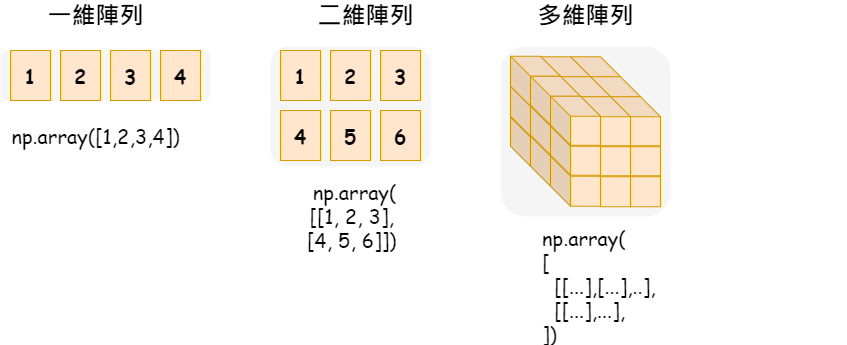

The diagram above was exported from draw.io. Its source (the exported page's mxGraphModel, read from the mxfile embedded in the PNG):
<mxGraphModel dx="880" dy="484" grid="1" gridSize="10" guides="1" tooltips="1" connect="1" arrows="1" fold="1" page="1" pageScale="1" pageWidth="827" pageHeight="1169" math="0" shadow="0">
  <root>
    <mxCell id="0" />
    <mxCell id="1" parent="0" />
    <mxCell id="Hj7Ku_iCfwt3rnOEwlxV-2" value="" style="rounded=1;whiteSpace=wrap;html=1;fillColor=#f5f5f5;fontColor=#333333;strokeColor=none;fontFamily=Comic Sans MS;" vertex="1" parent="1">
      <mxGeometry x="70" y="190" width="210" height="50" as="geometry" />
    </mxCell>
    <mxCell id="Hj7Ku_iCfwt3rnOEwlxV-3" value="1" style="rounded=0;whiteSpace=wrap;html=1;fontSize=20;fontFamily=Comic Sans MS;fontStyle=1;fillColor=#ffe6cc;strokeColor=#d79b00;" vertex="1" parent="1">
      <mxGeometry x="80" y="190" width="40" height="50" as="geometry" />
    </mxCell>
    <mxCell id="Hj7Ku_iCfwt3rnOEwlxV-4" value="一維陣列" style="text;html=1;strokeColor=none;fillColor=none;align=center;verticalAlign=middle;whiteSpace=wrap;rounded=0;fontSize=24;fontStyle=1;fontFamily=Comic Sans MS;" vertex="1" parent="1">
      <mxGeometry x="97.5" y="140" width="135" height="30" as="geometry" />
    </mxCell>
    <mxCell id="Hj7Ku_iCfwt3rnOEwlxV-5" value="2" style="rounded=0;whiteSpace=wrap;html=1;fontSize=20;fontFamily=Comic Sans MS;fontStyle=1;fillColor=#ffe6cc;strokeColor=#d79b00;" vertex="1" parent="1">
      <mxGeometry x="130" y="190" width="40" height="50" as="geometry" />
    </mxCell>
    <mxCell id="Hj7Ku_iCfwt3rnOEwlxV-6" value="3" style="rounded=0;whiteSpace=wrap;html=1;fontSize=20;fontFamily=Comic Sans MS;fontStyle=1;fillColor=#ffe6cc;strokeColor=#d79b00;" vertex="1" parent="1">
      <mxGeometry x="180" y="190" width="40" height="50" as="geometry" />
    </mxCell>
    <mxCell id="Hj7Ku_iCfwt3rnOEwlxV-7" value="4" style="rounded=0;whiteSpace=wrap;html=1;fontSize=20;fontFamily=Comic Sans MS;fontStyle=1;fillColor=#ffe6cc;strokeColor=#d79b00;" vertex="1" parent="1">
      <mxGeometry x="230" y="190" width="40" height="50" as="geometry" />
    </mxCell>
    <mxCell id="Hj7Ku_iCfwt3rnOEwlxV-8" value="np.array([1,2,3,4])" style="text;html=1;strokeColor=none;fillColor=none;align=center;verticalAlign=middle;whiteSpace=wrap;rounded=0;fontSize=20;fontStyle=0;fontFamily=Comic Sans MS;" vertex="1" parent="1">
      <mxGeometry x="97.5" y="260" width="135" height="30" as="geometry" />
    </mxCell>
    <mxCell id="Hj7Ku_iCfwt3rnOEwlxV-9" value="" style="rounded=1;whiteSpace=wrap;html=1;fillColor=#f5f5f5;fontColor=#333333;strokeColor=none;fontFamily=Comic Sans MS;" vertex="1" parent="1">
      <mxGeometry x="340" y="186" width="160" height="120" as="geometry" />
    </mxCell>
    <mxCell id="Hj7Ku_iCfwt3rnOEwlxV-10" value="1" style="rounded=0;whiteSpace=wrap;html=1;fontSize=20;fontFamily=Comic Sans MS;fontStyle=1;fillColor=#ffe6cc;strokeColor=#d79b00;" vertex="1" parent="1">
      <mxGeometry x="350" y="190" width="40" height="50" as="geometry" />
    </mxCell>
    <mxCell id="Hj7Ku_iCfwt3rnOEwlxV-11" value="二維陣列" style="text;html=1;strokeColor=none;fillColor=none;align=center;verticalAlign=middle;whiteSpace=wrap;rounded=0;fontSize=24;fontStyle=1;fontFamily=Comic Sans MS;" vertex="1" parent="1">
      <mxGeometry x="367.5" y="140" width="135" height="30" as="geometry" />
    </mxCell>
    <mxCell id="Hj7Ku_iCfwt3rnOEwlxV-12" value="2" style="rounded=0;whiteSpace=wrap;html=1;fontSize=20;fontFamily=Comic Sans MS;fontStyle=1;fillColor=#ffe6cc;strokeColor=#d79b00;" vertex="1" parent="1">
      <mxGeometry x="400" y="190" width="40" height="50" as="geometry" />
    </mxCell>
    <mxCell id="Hj7Ku_iCfwt3rnOEwlxV-13" value="3" style="rounded=0;whiteSpace=wrap;html=1;fontSize=20;fontFamily=Comic Sans MS;fontStyle=1;fillColor=#ffe6cc;strokeColor=#d79b00;" vertex="1" parent="1">
      <mxGeometry x="450" y="190" width="40" height="50" as="geometry" />
    </mxCell>
    <mxCell id="Hj7Ku_iCfwt3rnOEwlxV-14" value="4" style="rounded=0;whiteSpace=wrap;html=1;fontSize=20;fontFamily=Comic Sans MS;fontStyle=1;fillColor=#ffe6cc;strokeColor=#d79b00;" vertex="1" parent="1">
      <mxGeometry x="350" y="250" width="40" height="50" as="geometry" />
    </mxCell>
    <mxCell id="Hj7Ku_iCfwt3rnOEwlxV-15" value="&amp;nbsp;np.array(&lt;br&gt;[[1, 2, 3], &lt;br&gt;[4, 5, 6]])" style="text;html=1;strokeColor=none;fillColor=none;align=center;verticalAlign=middle;whiteSpace=wrap;rounded=0;fontSize=20;fontStyle=0;fontFamily=Comic Sans MS;" vertex="1" parent="1">
      <mxGeometry x="280" y="340" width="282.5" height="30" as="geometry" />
    </mxCell>
    <mxCell id="Hj7Ku_iCfwt3rnOEwlxV-16" value="5" style="rounded=0;whiteSpace=wrap;html=1;fontSize=20;fontFamily=Comic Sans MS;fontStyle=1;fillColor=#ffe6cc;strokeColor=#d79b00;" vertex="1" parent="1">
      <mxGeometry x="400" y="250" width="40" height="50" as="geometry" />
    </mxCell>
    <mxCell id="Hj7Ku_iCfwt3rnOEwlxV-17" value="6" style="rounded=0;whiteSpace=wrap;html=1;fontSize=20;fontFamily=Comic Sans MS;fontStyle=1;fillColor=#ffe6cc;strokeColor=#d79b00;" vertex="1" parent="1">
      <mxGeometry x="450" y="250" width="40" height="50" as="geometry" />
    </mxCell>
    <mxCell id="Hj7Ku_iCfwt3rnOEwlxV-19" value="" style="rounded=1;whiteSpace=wrap;html=1;fillColor=#f5f5f5;fontColor=#333333;strokeColor=none;fontFamily=Comic Sans MS;" vertex="1" parent="1">
      <mxGeometry x="570" y="186" width="170" height="170" as="geometry" />
    </mxCell>
    <mxCell id="Hj7Ku_iCfwt3rnOEwlxV-21" value="多維陣列" style="text;html=1;strokeColor=none;fillColor=none;align=center;verticalAlign=middle;whiteSpace=wrap;rounded=0;fontSize=24;fontStyle=1;fontFamily=Comic Sans MS;" vertex="1" parent="1">
      <mxGeometry x="587.5" y="140" width="135" height="30" as="geometry" />
    </mxCell>
    <mxCell id="Hj7Ku_iCfwt3rnOEwlxV-49" value="" style="group;fillColor=none;strokeColor=none;" vertex="1" connectable="0" parent="1">
      <mxGeometry x="580" y="195.75" width="150" height="150.5" as="geometry" />
    </mxCell>
    <mxCell id="Hj7Ku_iCfwt3rnOEwlxV-22" value="" style="shape=cube;whiteSpace=wrap;html=1;boundedLbl=1;backgroundOutline=1;darkOpacity=0.05;darkOpacity2=0.1;fillColor=#ffe6cc;strokeColor=#d79b00;" vertex="1" parent="Hj7Ku_iCfwt3rnOEwlxV-49">
      <mxGeometry x="60" y="61.5" width="50" height="49" as="geometry" />
    </mxCell>
    <mxCell id="Hj7Ku_iCfwt3rnOEwlxV-23" value="" style="shape=cube;whiteSpace=wrap;html=1;boundedLbl=1;backgroundOutline=1;darkOpacity=0.05;darkOpacity2=0.1;fillColor=#ffe6cc;strokeColor=#d79b00;" vertex="1" parent="Hj7Ku_iCfwt3rnOEwlxV-49">
      <mxGeometry x="60" y="30.5" width="50" height="50" as="geometry" />
    </mxCell>
    <mxCell id="Hj7Ku_iCfwt3rnOEwlxV-24" value="" style="shape=cube;whiteSpace=wrap;html=1;boundedLbl=1;backgroundOutline=1;darkOpacity=0.05;darkOpacity2=0.1;fillColor=#ffe6cc;strokeColor=#d79b00;" vertex="1" parent="Hj7Ku_iCfwt3rnOEwlxV-49">
      <mxGeometry x="60" y="0.5" width="50" height="50" as="geometry" />
    </mxCell>
    <mxCell id="Hj7Ku_iCfwt3rnOEwlxV-25" value="" style="shape=cube;whiteSpace=wrap;html=1;boundedLbl=1;backgroundOutline=1;darkOpacity=0.05;darkOpacity2=0.1;fillColor=#ffe6cc;strokeColor=#d79b00;" vertex="1" parent="Hj7Ku_iCfwt3rnOEwlxV-49">
      <mxGeometry x="80" y="80.5" width="50" height="50" as="geometry" />
    </mxCell>
    <mxCell id="Hj7Ku_iCfwt3rnOEwlxV-26" value="" style="shape=cube;whiteSpace=wrap;html=1;boundedLbl=1;backgroundOutline=1;darkOpacity=0.05;darkOpacity2=0.1;fillColor=#ffe6cc;strokeColor=#d79b00;" vertex="1" parent="Hj7Ku_iCfwt3rnOEwlxV-49">
      <mxGeometry x="80" y="50.5" width="50" height="49" as="geometry" />
    </mxCell>
    <mxCell id="Hj7Ku_iCfwt3rnOEwlxV-27" value="" style="shape=cube;whiteSpace=wrap;html=1;boundedLbl=1;backgroundOutline=1;darkOpacity=0.05;darkOpacity2=0.1;fillColor=#ffe6cc;strokeColor=#d79b00;" vertex="1" parent="Hj7Ku_iCfwt3rnOEwlxV-49">
      <mxGeometry x="80" y="20.5" width="50" height="49" as="geometry" />
    </mxCell>
    <mxCell id="Hj7Ku_iCfwt3rnOEwlxV-28" value="" style="shape=cube;whiteSpace=wrap;html=1;boundedLbl=1;backgroundOutline=1;darkOpacity=0.05;darkOpacity2=0.1;fillColor=#ffe6cc;strokeColor=#d79b00;" vertex="1" parent="Hj7Ku_iCfwt3rnOEwlxV-49">
      <mxGeometry x="100" y="100.5" width="50" height="50" as="geometry" />
    </mxCell>
    <mxCell id="Hj7Ku_iCfwt3rnOEwlxV-29" value="" style="shape=cube;whiteSpace=wrap;html=1;boundedLbl=1;backgroundOutline=1;darkOpacity=0.05;darkOpacity2=0.1;fillColor=#ffe6cc;strokeColor=#d79b00;" vertex="1" parent="Hj7Ku_iCfwt3rnOEwlxV-49">
      <mxGeometry x="100" y="70.5" width="50" height="49" as="geometry" />
    </mxCell>
    <mxCell id="Hj7Ku_iCfwt3rnOEwlxV-30" value="" style="shape=cube;whiteSpace=wrap;html=1;boundedLbl=1;backgroundOutline=1;darkOpacity=0.05;darkOpacity2=0.1;fillColor=#ffe6cc;strokeColor=#d79b00;" vertex="1" parent="Hj7Ku_iCfwt3rnOEwlxV-49">
      <mxGeometry x="100" y="40.5" width="50" height="49" as="geometry" />
    </mxCell>
    <mxCell id="Hj7Ku_iCfwt3rnOEwlxV-31" value="" style="shape=cube;whiteSpace=wrap;html=1;boundedLbl=1;backgroundOutline=1;darkOpacity=0.05;darkOpacity2=0.1;fillColor=#ffe6cc;strokeColor=#d79b00;" vertex="1" parent="Hj7Ku_iCfwt3rnOEwlxV-49">
      <mxGeometry x="30" y="61.5" width="50" height="49" as="geometry" />
    </mxCell>
    <mxCell id="Hj7Ku_iCfwt3rnOEwlxV-32" value="" style="shape=cube;whiteSpace=wrap;html=1;boundedLbl=1;backgroundOutline=1;darkOpacity=0.05;darkOpacity2=0.1;fillColor=#ffe6cc;strokeColor=#d79b00;" vertex="1" parent="Hj7Ku_iCfwt3rnOEwlxV-49">
      <mxGeometry x="30" y="30.5" width="50" height="50" as="geometry" />
    </mxCell>
    <mxCell id="Hj7Ku_iCfwt3rnOEwlxV-33" value="" style="shape=cube;whiteSpace=wrap;html=1;boundedLbl=1;backgroundOutline=1;darkOpacity=0.05;darkOpacity2=0.1;fillColor=#ffe6cc;strokeColor=#d79b00;" vertex="1" parent="Hj7Ku_iCfwt3rnOEwlxV-49">
      <mxGeometry x="30" y="0.5" width="50" height="50" as="geometry" />
    </mxCell>
    <mxCell id="Hj7Ku_iCfwt3rnOEwlxV-34" value="" style="shape=cube;whiteSpace=wrap;html=1;boundedLbl=1;backgroundOutline=1;darkOpacity=0.05;darkOpacity2=0.1;fillColor=#ffe6cc;strokeColor=#d79b00;" vertex="1" parent="Hj7Ku_iCfwt3rnOEwlxV-49">
      <mxGeometry x="50" y="80.5" width="50" height="50" as="geometry" />
    </mxCell>
    <mxCell id="Hj7Ku_iCfwt3rnOEwlxV-35" value="" style="shape=cube;whiteSpace=wrap;html=1;boundedLbl=1;backgroundOutline=1;darkOpacity=0.05;darkOpacity2=0.1;fillColor=#ffe6cc;strokeColor=#d79b00;" vertex="1" parent="Hj7Ku_iCfwt3rnOEwlxV-49">
      <mxGeometry x="50" y="50.5" width="50" height="49" as="geometry" />
    </mxCell>
    <mxCell id="Hj7Ku_iCfwt3rnOEwlxV-36" value="" style="shape=cube;whiteSpace=wrap;html=1;boundedLbl=1;backgroundOutline=1;darkOpacity=0.05;darkOpacity2=0.1;fillColor=#ffe6cc;strokeColor=#d79b00;" vertex="1" parent="Hj7Ku_iCfwt3rnOEwlxV-49">
      <mxGeometry x="50" y="20.5" width="50" height="49" as="geometry" />
    </mxCell>
    <mxCell id="Hj7Ku_iCfwt3rnOEwlxV-37" value="" style="shape=cube;whiteSpace=wrap;html=1;boundedLbl=1;backgroundOutline=1;darkOpacity=0.05;darkOpacity2=0.1;fillColor=#ffe6cc;strokeColor=#d79b00;" vertex="1" parent="Hj7Ku_iCfwt3rnOEwlxV-49">
      <mxGeometry x="70" y="100.5" width="50" height="50" as="geometry" />
    </mxCell>
    <mxCell id="Hj7Ku_iCfwt3rnOEwlxV-38" value="" style="shape=cube;whiteSpace=wrap;html=1;boundedLbl=1;backgroundOutline=1;darkOpacity=0.05;darkOpacity2=0.1;fillColor=#ffe6cc;strokeColor=#d79b00;" vertex="1" parent="Hj7Ku_iCfwt3rnOEwlxV-49">
      <mxGeometry x="70" y="70.5" width="50" height="49" as="geometry" />
    </mxCell>
    <mxCell id="Hj7Ku_iCfwt3rnOEwlxV-39" value="" style="shape=cube;whiteSpace=wrap;html=1;boundedLbl=1;backgroundOutline=1;darkOpacity=0.05;darkOpacity2=0.1;fillColor=#ffe6cc;strokeColor=#d79b00;" vertex="1" parent="Hj7Ku_iCfwt3rnOEwlxV-49">
      <mxGeometry x="70" y="40.5" width="50" height="49" as="geometry" />
    </mxCell>
    <mxCell id="Hj7Ku_iCfwt3rnOEwlxV-40" value="" style="shape=cube;whiteSpace=wrap;html=1;boundedLbl=1;backgroundOutline=1;darkOpacity=0.05;darkOpacity2=0.1;fillColor=#ffe6cc;strokeColor=#d79b00;" vertex="1" parent="Hj7Ku_iCfwt3rnOEwlxV-49">
      <mxGeometry y="61" width="50" height="49" as="geometry" />
    </mxCell>
    <mxCell id="Hj7Ku_iCfwt3rnOEwlxV-41" value="" style="shape=cube;whiteSpace=wrap;html=1;boundedLbl=1;backgroundOutline=1;darkOpacity=0.05;darkOpacity2=0.1;fillColor=#ffe6cc;strokeColor=#d79b00;" vertex="1" parent="Hj7Ku_iCfwt3rnOEwlxV-49">
      <mxGeometry y="30" width="50" height="50" as="geometry" />
    </mxCell>
    <mxCell id="Hj7Ku_iCfwt3rnOEwlxV-42" value="" style="shape=cube;whiteSpace=wrap;html=1;boundedLbl=1;backgroundOutline=1;darkOpacity=0.05;darkOpacity2=0.1;fillColor=#ffe6cc;strokeColor=#d79b00;" vertex="1" parent="Hj7Ku_iCfwt3rnOEwlxV-49">
      <mxGeometry width="50" height="50" as="geometry" />
    </mxCell>
    <mxCell id="Hj7Ku_iCfwt3rnOEwlxV-43" value="" style="shape=cube;whiteSpace=wrap;html=1;boundedLbl=1;backgroundOutline=1;darkOpacity=0.05;darkOpacity2=0.1;fillColor=#ffe6cc;strokeColor=#d79b00;" vertex="1" parent="Hj7Ku_iCfwt3rnOEwlxV-49">
      <mxGeometry x="20" y="80" width="50" height="50" as="geometry" />
    </mxCell>
    <mxCell id="Hj7Ku_iCfwt3rnOEwlxV-44" value="" style="shape=cube;whiteSpace=wrap;html=1;boundedLbl=1;backgroundOutline=1;darkOpacity=0.05;darkOpacity2=0.1;fillColor=#ffe6cc;strokeColor=#d79b00;" vertex="1" parent="Hj7Ku_iCfwt3rnOEwlxV-49">
      <mxGeometry x="20" y="50" width="50" height="49" as="geometry" />
    </mxCell>
    <mxCell id="Hj7Ku_iCfwt3rnOEwlxV-45" value="" style="shape=cube;whiteSpace=wrap;html=1;boundedLbl=1;backgroundOutline=1;darkOpacity=0.05;darkOpacity2=0.1;fillColor=#ffe6cc;strokeColor=#d79b00;" vertex="1" parent="Hj7Ku_iCfwt3rnOEwlxV-49">
      <mxGeometry x="20" y="20" width="50" height="49" as="geometry" />
    </mxCell>
    <mxCell id="Hj7Ku_iCfwt3rnOEwlxV-46" value="" style="shape=cube;whiteSpace=wrap;html=1;boundedLbl=1;backgroundOutline=1;darkOpacity=0.05;darkOpacity2=0.1;fillColor=#ffe6cc;strokeColor=#d79b00;" vertex="1" parent="Hj7Ku_iCfwt3rnOEwlxV-49">
      <mxGeometry x="40" y="100" width="50" height="50" as="geometry" />
    </mxCell>
    <mxCell id="Hj7Ku_iCfwt3rnOEwlxV-47" value="" style="shape=cube;whiteSpace=wrap;html=1;boundedLbl=1;backgroundOutline=1;darkOpacity=0.05;darkOpacity2=0.1;fillColor=#ffe6cc;strokeColor=#d79b00;" vertex="1" parent="Hj7Ku_iCfwt3rnOEwlxV-49">
      <mxGeometry x="40" y="70" width="50" height="49" as="geometry" />
    </mxCell>
    <mxCell id="Hj7Ku_iCfwt3rnOEwlxV-48" value="" style="shape=cube;whiteSpace=wrap;html=1;boundedLbl=1;backgroundOutline=1;darkOpacity=0.05;darkOpacity2=0.1;fillColor=#ffe6cc;strokeColor=#d79b00;" vertex="1" parent="Hj7Ku_iCfwt3rnOEwlxV-49">
      <mxGeometry x="40" y="40" width="50" height="49" as="geometry" />
    </mxCell>
    <mxCell id="Hj7Ku_iCfwt3rnOEwlxV-53" value="&lt;div&gt;np.array(&lt;/div&gt;&lt;div&gt;[&lt;/div&gt;&lt;div&gt;&lt;span style=&quot;background-color: initial;&quot;&gt;&amp;nbsp; [&lt;/span&gt;&lt;span style=&quot;background-color: initial;&quot;&gt;[...],&lt;/span&gt;&lt;span style=&quot;background-color: initial;&quot;&gt;[...],..&lt;/span&gt;&lt;span style=&quot;background-color: initial;&quot;&gt;],&lt;/span&gt;&lt;/div&gt;&lt;div&gt;&amp;nbsp; [&lt;span style=&quot;background-color: initial;&quot;&gt;[...],&lt;/span&gt;&lt;span style=&quot;background-color: initial;&quot;&gt;...&lt;/span&gt;&lt;span style=&quot;background-color: initial;&quot;&gt;],&lt;/span&gt;&lt;/div&gt;&lt;div&gt;&lt;span style=&quot;background-color: initial;&quot;&gt;])&lt;/span&gt;&lt;/div&gt;" style="text;html=1;strokeColor=none;fillColor=none;align=left;verticalAlign=middle;whiteSpace=wrap;rounded=0;fontSize=20;fontStyle=0;fontFamily=Comic Sans MS;" vertex="1" parent="1">
      <mxGeometry x="610" y="410" width="306.25" height="30" as="geometry" />
    </mxCell>
  </root>
</mxGraphModel>